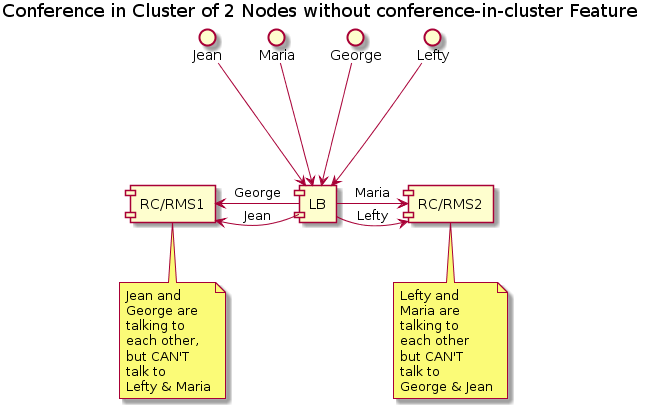

The diagram above was rendered by PlantUML. Its source (embedded in the PNG):
@startuml
title Conference in Cluster of 2 Nodes without conference-in-cluster Feature

Jean -down--> [LB]
Maria -down--> [LB]
George -down--> [LB]
Lefty -down--> [LB]
[LB] -left-->[RC/RMS1]: Jean
[LB] -right-->[RC/RMS2] : Maria
[LB] -left-->[RC/RMS1] : George
[LB] -right-->[RC/RMS2] : Lefty

note bottom of [RC/RMS1]: Jean and\nGeorge are\ntalking to \neach other,\nbut CAN'T\ntalk to\nLefty & Maria
note bottom of [RC/RMS2]: Lefty and\nMaria are\ntalking to\neach other\nbut CAN'T\ntalk to\nGeorge & Jean
@enduml